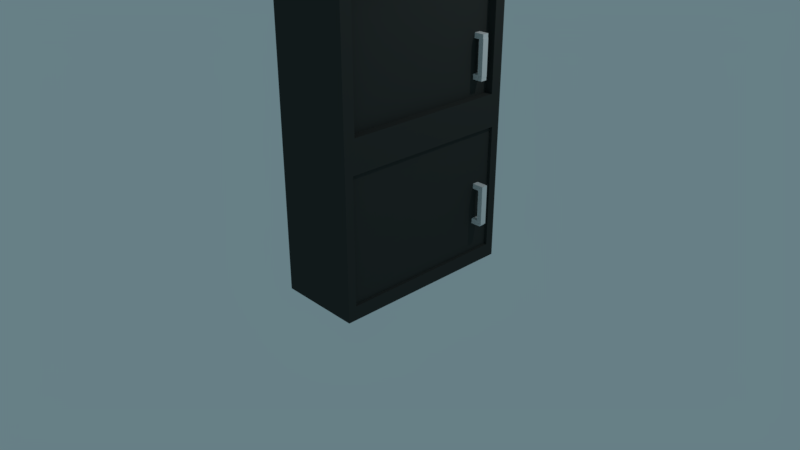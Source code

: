 # Source: Cupboard1.blend  (saved by Blender 2.79.0; exported with 4.5.12 LTS)
import bpy
from mathutils import Matrix  # noqa: F401  (used for matrix-valued properties, if any)

bpy.ops.wm.read_factory_settings(use_empty=True)
scene = bpy.context.scene
scene.name = 'Scene'

# ---- collections
col_collection_1 = bpy.data.collections.new('Collection 1'); scene.collection.children.link(col_collection_1)
col_collection_6 = bpy.data.collections.new('Collection 6'); scene.collection.children.link(col_collection_6)

# ---- materials (node trees are filled in below, after node groups)
mat_material_009 = bpy.data.materials.new('Material.009')
mat_material_009.alpha_threshold = 0.0
mat_material_009.use_transparent_shadow = False
mat_material_009.roughness = 0.5
mat_material_010 = bpy.data.materials.new('Material.010')
mat_material_010.alpha_threshold = 0.0
mat_material_010.use_transparent_shadow = False
mat_material_010.diffuse_color = (0.04041, 0.04445, 0.04215, 1.0)
mat_material_010.roughness = 0.5

# ---- material node trees

# ---- world
world_world = bpy.data.worlds.new('World'); scene.world = world_world
world_world.color = (0.1357, 0.2137, 0.2396)
world_world.use_sun_shadow = False
world_world.sun_shadow_jitter_overblur = 0.0
world_world.cycles.sampling_method = 'MANUAL'

# ---- cameras
cam_camera = bpy.data.cameras.new('Camera')
cam_camera.clip_end = 100.0
cam_camera.lens = 35.0
cam_camera.sensor_width = 32.0
cam_camera.sensor_height = 18.0
cam_camera.ortho_scale = 7.314
cam_camera.dof.focus_distance = 0.0
cam_camera.dof.aperture_fstop = 128.0

# ---- lights
light_lamp = bpy.data.lights.new('Lamp', 'POINT')
light_lamp.transmission_factor = 0.0
light_lamp.cutoff_distance = 30.0
light_lamp.energy = 100.0
light_lamp.shadow_buffer_clip_start = 1.001
light_lamp.shadow_soft_size = 0.1
light_lamp.shadow_maximum_resolution = 0.006
light_lamp.use_absolute_resolution = True

# ---- meshes
me_cube_020 = bpy.data.meshes.new('Cube.020')
me_cube_020.from_pydata([(-1.0, -1.0, -1.0), (-1.0, -1.0, 1.0), (-1.0, 1.0, -1.0), (-1.0, 1.0, 1.0), (1.0, -1.0, -1.0), (1.0, -1.0, 1.0), (1.0, 1.0, -1.0), (1.0, 1.0, 1.0)], [], [(0, 1, 3, 2), (2, 3, 7, 6), (6, 7, 5, 4), (4, 5, 1, 0), (2, 6, 4, 0), (7, 3, 1, 5)])
me_cube_020.use_remesh_preserve_volume = False
me_cube_020.use_remesh_preserve_attributes = False
me_cube_020.use_mirror_vertex_groups = False
me_cube_020.update()
me_cube_019 = bpy.data.meshes.new('Cube.019')
me_cube_019.from_pydata([(-1.0, -1.0, -1.0), (-1.0, -1.0, 1.0), (-1.0, 1.0, -1.0), (-1.0, 1.0, 1.0), (1.0, -1.0, -1.0), (1.0, -1.0, 1.0), (1.0, 1.0, -1.0), (1.0, 1.0, 1.0)], [], [(0, 1, 3, 2), (2, 3, 7, 6), (6, 7, 5, 4), (4, 5, 1, 0), (2, 6, 4, 0), (7, 3, 1, 5)])
me_cube_019.use_remesh_preserve_volume = False
me_cube_019.use_remesh_preserve_attributes = False
me_cube_019.use_mirror_vertex_groups = False
me_cube_019.update()
me_cube_018 = bpy.data.meshes.new('Cube.018')
me_cube_018.from_pydata([(-1.0, -1.0, -1.0), (-1.0, -1.0, 1.0), (-1.0, 1.0, -1.0), (-1.0, 1.0, 1.0), (1.0, -1.0, -1.0), (1.0, -1.0, 1.0), (1.0, 1.0, -1.0), (1.0, 1.0, 1.0)], [], [(0, 1, 3, 2), (2, 3, 7, 6), (6, 7, 5, 4), (4, 5, 1, 0), (2, 6, 4, 0), (7, 3, 1, 5)])
me_cube_018.use_remesh_preserve_volume = False
me_cube_018.use_remesh_preserve_attributes = False
me_cube_018.use_mirror_vertex_groups = False
me_cube_018.update()
me_cube_017 = bpy.data.meshes.new('Cube.017')
me_cube_017.from_pydata([(-1.0, -1.0, -1.0), (-1.0, -1.0, 1.0), (-1.0, 1.0, -1.0), (-1.0, 1.0, 1.0), (1.0, -1.0, -1.0), (1.0, -1.0, 1.0), (1.0, 1.0, -1.0), (1.0, 1.0, 1.0)], [], [(0, 1, 3, 2), (2, 3, 7, 6), (6, 7, 5, 4), (4, 5, 1, 0), (2, 6, 4, 0), (7, 3, 1, 5)])
me_cube_017.materials.append(mat_material_009)
me_cube_017.use_remesh_preserve_volume = False
me_cube_017.use_remesh_preserve_attributes = False
me_cube_017.use_mirror_vertex_groups = False
me_cube_017.update()
me_cube_016 = bpy.data.meshes.new('Cube.016')
me_cube_016.from_pydata([(-1.0, -1.0, -1.0), (-1.0, -1.0, 1.0), (-1.0, 1.0, -1.0), (-1.0, 1.0, 1.0), (1.0, -1.0, -1.0), (1.0, -1.0, 1.0), (1.0, 1.0, -1.0), (1.0, 1.0, 1.0)], [], [(0, 1, 3, 2), (2, 3, 7, 6), (6, 7, 5, 4), (4, 5, 1, 0), (2, 6, 4, 0), (7, 3, 1, 5)])
me_cube_016.use_remesh_preserve_volume = False
me_cube_016.use_remesh_preserve_attributes = False
me_cube_016.use_mirror_vertex_groups = False
me_cube_016.update()
me_cube_015 = bpy.data.meshes.new('Cube.015')
me_cube_015.from_pydata([(-1.0, -1.0, -1.0), (-1.0, -1.0, 1.0), (-1.0, 1.0, -1.0), (-1.0, 1.0, 1.0), (1.0, -1.0, -1.0), (1.0, -1.0, 1.0), (1.0, 1.0, -1.0), (1.0, 1.0, 1.0)], [], [(0, 1, 3, 2), (2, 3, 7, 6), (6, 7, 5, 4), (4, 5, 1, 0), (2, 6, 4, 0), (7, 3, 1, 5)])
me_cube_015.use_remesh_preserve_volume = False
me_cube_015.use_remesh_preserve_attributes = False
me_cube_015.use_mirror_vertex_groups = False
me_cube_015.update()
me_cube_014 = bpy.data.meshes.new('Cube.014')
me_cube_014.from_pydata([(-1.0, -1.0, -1.0), (-1.0, -1.0, 1.0), (-1.0, 1.0, -1.0), (-1.0, 1.0, 1.0), (1.0, -0.9074, -0.9074), (1.0, -0.88, 0.88), (1.0, 0.9074, -0.9074), (1.0, 0.88, 0.88), (-1.0, -1.0, 0.0), (-1.0, 1.0, 0.0), (1.0, 0.88, 0.12), (1.0, -0.88, 0.12), (1.0, 1.0, 1.0), (1.0, -1.0, 1.0), (1.0, 0.9074, -0.09263), (1.0, -0.9074, -0.09263), (0.8046, 0.88, 0.88), (0.8046, -0.88, 0.88), (0.8046, 0.88, 0.12), (0.8046, -0.88, 0.12), (1.0, 1.0, 0.0), (1.0, 1.0, -1.0), (1.0, -1.0, -1.0), (1.0, -1.0, 0.0), (0.927, 0.9074, -0.09263), (0.927, 0.9074, -0.9074), (0.927, -0.9074, -0.9074), (0.927, -0.9074, -0.09263)], [], [(8, 1, 3, 9), (9, 3, 12, 20), (11, 10, 18, 19), (23, 13, 1, 8), (2, 21, 22, 0), (12, 3, 1, 13), (22, 23, 8, 0), (6, 14, 24, 25), (2, 9, 20, 21), (0, 8, 9, 2), (5, 7, 12, 13), (7, 10, 20, 12), (11, 5, 13, 23), (10, 11, 23, 20), (18, 16, 17, 19), (10, 7, 16, 18), (5, 11, 19, 17), (7, 5, 17, 16), (14, 6, 21, 20), (6, 4, 22, 21), (4, 15, 23, 22), (15, 14, 20, 23), (25, 24, 27, 26), (14, 15, 27, 24), (4, 6, 25, 26), (15, 4, 26, 27)])
me_cube_014.materials.append(mat_material_010)
me_cube_014.use_remesh_preserve_volume = False
me_cube_014.use_remesh_preserve_attributes = False
me_cube_014.use_mirror_vertex_groups = False
me_cube_014.update()

# ---- objects
ob_lamp = bpy.data.objects.new('Lamp', light_lamp)
ob_camera = bpy.data.objects.new('Camera', cam_camera)
ob_cube_006 = bpy.data.objects.new('Cube.006', me_cube_020)
ob_cube_005 = bpy.data.objects.new('Cube.005', me_cube_019)
ob_cube_004 = bpy.data.objects.new('Cube.004', me_cube_018)
ob_cube_003 = bpy.data.objects.new('Cube.003', me_cube_017)
ob_cube_002 = bpy.data.objects.new('Cube.002', me_cube_016)
ob_cube_001 = bpy.data.objects.new('Cube.001', me_cube_015)
ob_cube = bpy.data.objects.new('Cube', me_cube_014)

# ---- transforms, parenting, visibility, modifiers, constraints
ob_lamp.location = (3.79, 0.7994, 5.597)
ob_lamp.rotation_euler = (0.6503, 0.05522, 1.866)
ob_lamp.scale = (0.9164, 0.9164, 0.9164)
ob_lamp.lock_rotations_4d = False
ob_lamp.empty_display_type = 'ARROWS'
ob_lamp.color = (0.0, 0.0, 0.0, 0.0)
ob_lamp.lineart.crease_threshold = 0.0
ob_camera.location = (6.91, -6.085, 5.083)
ob_camera.rotation_euler = (1.109, 0.0, 0.8149)
ob_camera.scale = (0.9164, 0.9164, 0.9164)
ob_camera.lock_rotations_4d = False
ob_camera.empty_display_type = 'ARROWS'
ob_camera.color = (0.0, 0.0, 0.0, 0.0)
ob_camera.display_type = 'WIRE'
ob_camera.lineart.crease_threshold = 0.0
ob_cube_006.location = (1.449, 0.03571, 1.106)
ob_cube_006.rotation_euler = (0.0, 1.571, 1.571)
ob_cube_006.scale = (0.02667, 0.1884, 0.0345)
ob_cube_006.lineart.crease_threshold = 0.0
ob_cube_005.location = (1.466, 0.03571, 1.495)
ob_cube_005.rotation_euler = (0.0, 1.571, 1.571)
ob_cube_005.scale = (0.02667, 0.1884, 0.0345)
ob_cube_005.lineart.crease_threshold = 0.0
ob_cube_004.location = (1.628, 0.03571, 1.286)
ob_cube_004.rotation_euler = (1.571, 3.142, 3.142)
ob_cube_004.scale = (0.02667, 0.1884, 0.0345)
ob_cube_004.lineart.crease_threshold = 0.0
ob_cube_003.location = (1.393, 0.03571, 2.623)
ob_cube_003.rotation_euler = (0.0, 1.571, 1.571)
ob_cube_003.scale = (0.02667, 0.1884, 0.0345)
ob_cube_003.lineart.crease_threshold = 0.0
ob_cube_002.location = (1.392, 0.03571, 3.023)
ob_cube_002.rotation_euler = (0.0, 1.571, 1.571)
ob_cube_002.scale = (0.02667, 0.1884, 0.0345)
ob_cube_002.lineart.crease_threshold = 0.0
ob_cube_001.location = (1.557, 0.03571, 2.82)
ob_cube_001.rotation_euler = (1.571, 3.142, 3.142)
ob_cube_001.scale = (0.02667, 0.1884, 0.0345)
ob_cube_001.lineart.crease_threshold = 0.0
ob_cube.location = (1.117, -0.6934, 2.234)
ob_cube.scale = (0.4441, 1.0, 1.616)
ob_cube.lineart.crease_threshold = 0.0

# ---- collection membership
col_collection_1.objects.link(ob_lamp)
col_collection_1.objects.link(ob_camera)
col_collection_6.objects.link(ob_cube_006)
col_collection_6.objects.link(ob_cube_005)
col_collection_6.objects.link(ob_cube_004)
col_collection_6.objects.link(ob_cube_003)
col_collection_6.objects.link(ob_cube_002)
col_collection_6.objects.link(ob_cube_001)
col_collection_6.objects.link(ob_cube)

# ---- scene / render settings (as saved in the file)
scene.camera = ob_camera
scene.frame_start = 1; scene.frame_end = 250; scene.frame_set(1)
scene.render.engine = 'BLENDER_EEVEE_NEXT'
scene.render.resolution_percentage = 50
scene.render.dither_intensity = 0.0
scene.cycles.use_denoising = False
scene.cycles.samples = 128
scene.cycles.sampling_pattern = 'TABULATED_SOBOL'
scene.cycles.use_adaptive_sampling = False
scene.cycles.use_light_tree = False
scene.cycles.blur_glossy = 0.0
scene.cycles.sample_clamp_indirect = 0.0
scene.view_settings.view_transform = 'Standard'
bpy.context.view_layer.update()
